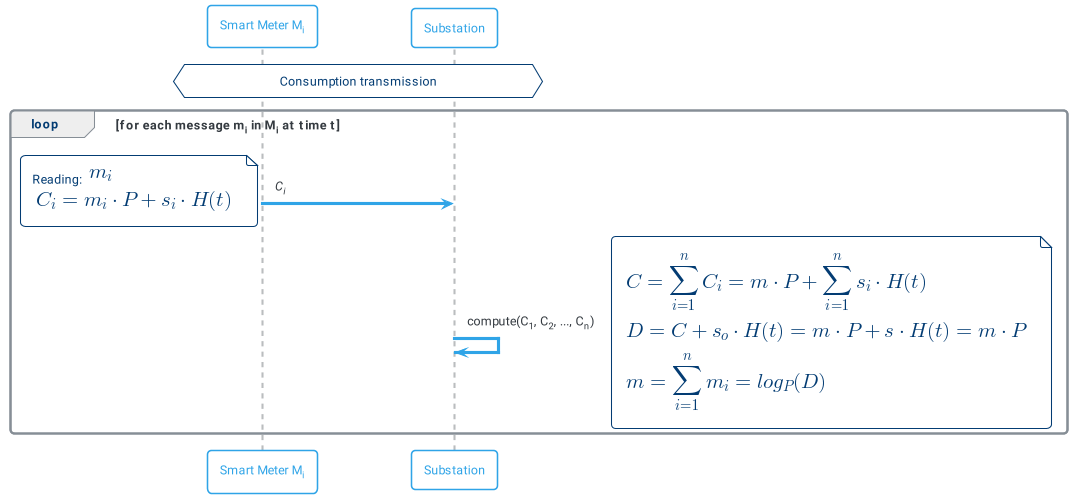

The diagram above was rendered by PlantUML. Its source (embedded in the PNG):
@startuml recsi2
!include themes/puml-theme-cerulean-outline.puml
skinparam backgroundColor #FFFFFF
hnote across: Consumption transmission
loop for each message m<sub>i</sub> in M<sub>i</sub> at time t
    "Smart Meter M<sub>i</sub>" -> "Substation" : //C<sub>i</sub>//
    note left
        Reading: <latex>m_{i}</latex>
        <latex>C_i = m_i \cdot P + s_i \cdot H(t) </latex>
    end note
    Substation -> Substation : compute(C<sub>1</sub>, C<sub>2</sub>, ..., C<sub>n</sub>)
    note right
        <latex>C = \sum_{i = 1}^{n} C_i = m \cdot P + \sum_{i = 1}^{n} s_i \cdot H(t) </latex>
        <latex>D = C + s_o \cdot H(t) = m \cdot P +s \cdot H(t) =  m \cdot P</latex>
        <latex>m = \sum_{i=1}^{n} m_i = log_P(D)</latex>
    end note
end
@enduml